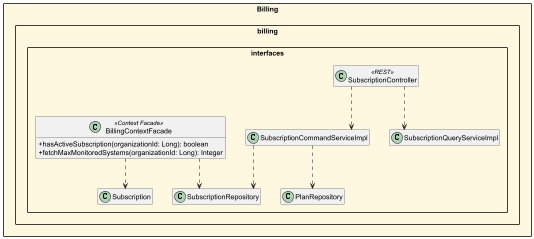

The diagram above was rendered by PlantUML. Its source (embedded in the PNG):
@startuml EdgeWatch_Billing_Interfaces
skinparam packageStyle rectangle
skinparam classAttributeIconSize 0
skinparam linetype ortho
skinparam nodesep 40
skinparam ranksep 60
hide empty members


package "Billing" #FFF8E1 {

    package "billing.interfaces" {
        class SubscriptionController <<REST>>
        class BillingContextFacade <<Context Facade>> {
            + hasActiveSubscription(organizationId: Long): boolean
            + fetchMaxMonitoredSystems(organizationId: Long): Integer
        }
        SubscriptionController ..> SubscriptionCommandServiceImpl
        SubscriptionController ..> SubscriptionQueryServiceImpl
        BillingContextFacade ..> Subscription
        SubscriptionCommandServiceImpl ..> SubscriptionRepository
        SubscriptionCommandServiceImpl ..> PlanRepository
        BillingContextFacade ..> SubscriptionRepository
    }
}

@enduml